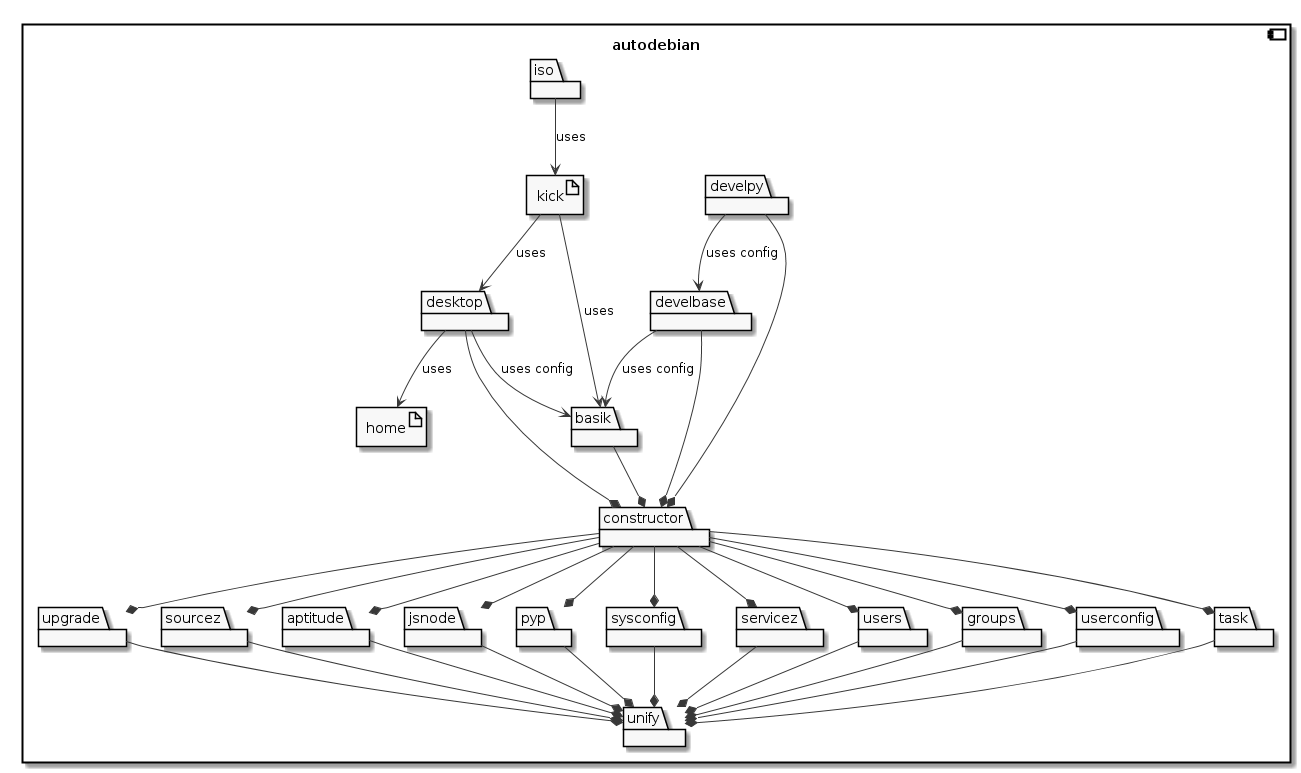

The diagram above was rendered by PlantUML. Its source (embedded in the PNG):
@startuml
'Use plantuml to view this file as an image: http://plantuml.com'

skinparam monochrome true

component autodebian {

  package unify

  package upgrade

  package sourcez

  package aptitude

  package jsnode

  package pyp

  package sysconfig

  package servicez

  package users

  package groups

  package userconfig

  package task

  package constructor

  package basik

  package desktop

  package develbase

  package develpy

  package iso

  artifact home

  artifact kick

  artifact home

  upgrade --* unify

  sourcez --* unify

  aptitude --* unify

  jsnode --* unify

  pyp --* unify

  sysconfig --* unify

  servicez --* unify

  users --* unify

  groups --* unify

  userconfig --* unify

  task --* unify

  constructor --* upgrade

  constructor --* sourcez

  constructor --* aptitude

  constructor --* jsnode

  constructor --* pyp

  constructor --* sysconfig

  constructor --* servicez

  constructor --* users

  constructor --* groups

  constructor --* userconfig

  constructor --* task

  basik --* constructor

  desktop --* constructor

  desktop --> basik : uses config

  desktop --> home : uses

  develbase --* constructor

  develbase --> basik : uses config

  develpy --* constructor

  develpy --> develbase : uses config

  kick --> basik : uses

  kick --> desktop : uses

  iso --> kick : uses

}
@enduml